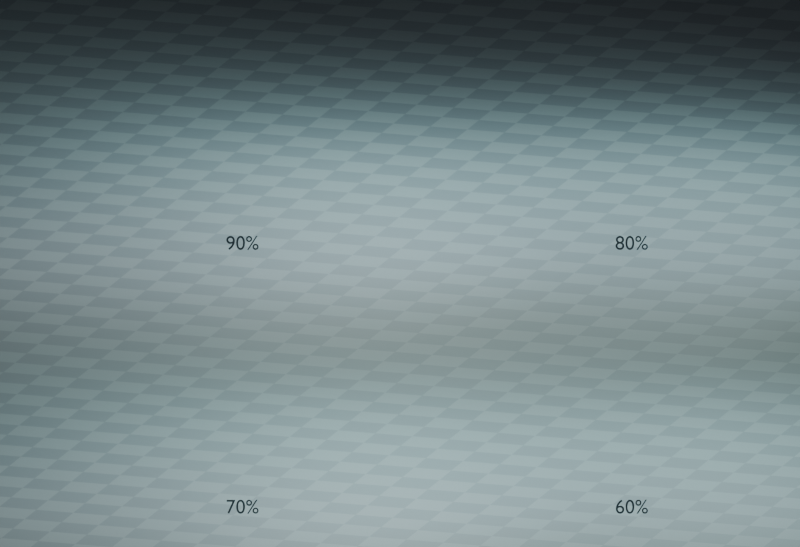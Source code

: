 # Source: Slime-Gravity-Softness.blend  (saved by Blender 5.3.31; exported with 4.5.12 LTS)
import bpy
from mathutils import Matrix  # noqa: F401  (used for matrix-valued properties, if any)

bpy.ops.wm.read_factory_settings(use_empty=True)
scene = bpy.context.scene
scene.name = 'Gravity - four grades'

# ---- collections
col_90__station = bpy.data.collections.new('90% station'); scene.collection.children.link(col_90__station)
col_80__station = bpy.data.collections.new('80% station'); scene.collection.children.link(col_80__station)
col_70__station = bpy.data.collections.new('70% station'); scene.collection.children.link(col_70__station)
col_60__station = bpy.data.collections.new('60% station'); scene.collection.children.link(col_60__station)
col_gel_setup_90 = bpy.data.collections.new('Gel setup 90')  # instanced only; not linked into the scene
col_gel_setup_80 = bpy.data.collections.new('Gel setup 80')  # instanced only; not linked into the scene
col_gel_setup_70 = bpy.data.collections.new('Gel setup 70')  # instanced only; not linked into the scene
col_gel_setup_60 = bpy.data.collections.new('Gel setup 60')  # instanced only; not linked into the scene

# ---- materials (node trees are filled in below, after node groups)
mat_studio___blue_slate = bpy.data.materials.new('Studio - blue slate')
mat_studio___blue_slate.diffuse_color = (0.078, 0.108, 0.145, 1.0)
mat_grade_lettering = bpy.data.materials.new('Grade lettering')
mat_grade_lettering.diffuse_color = (0.02, 0.03, 0.04, 1.0)

# ---- material node trees
mat_studio___blue_slate.use_nodes = True; mat_studio___blue_slate.node_tree.nodes.clear()
_N = mat_studio___blue_slate.node_tree.nodes; _L = mat_studio___blue_slate.node_tree.links
n0 = _N.new('ShaderNodeBsdfPrincipled'); n0.name = 'Principled BSDF'; n0.location = (-200, 100)
n0.inputs[2].default_value = 0.72
n0.inputs[10].default_value = 0.005
n0.inputs[20].default_value = 0.2
n1 = _N.new('ShaderNodeOutputMaterial'); n1.name = 'Material Output'; n1.location = (200, 100)
n2 = _N.new('ShaderNodeTexCoord'); n2.name = 'Texture Coordinate'; n2.location = (0, 0)
n3 = _N.new('ShaderNodeTexChecker'); n3.name = 'Checker Texture'; n3.location = (0, 0)
n3.inputs[1].default_value = (0.072, 0.1, 0.126, 1.0)
n3.inputs[2].default_value = (0.096, 0.132, 0.158, 1.0)
n3.inputs[3].default_value = 1.9
_L.new(n0.outputs[0], n1.inputs[0])
_L.new(n2.outputs[3], n3.inputs[0])
_L.new(n3.outputs[0], n0.inputs[0])
n1.is_active_output = True
mat_grade_lettering.use_nodes = True; mat_grade_lettering.node_tree.nodes.clear()
_N = mat_grade_lettering.node_tree.nodes; _L = mat_grade_lettering.node_tree.links
n0 = _N.new('ShaderNodeBsdfPrincipled'); n0.name = 'Principled BSDF'; n0.location = (-200, 100)
n0.inputs[10].default_value = 0.005
n1 = _N.new('ShaderNodeOutputMaterial'); n1.name = 'Material Output'; n1.location = (200, 100)
n2 = _N.new('ShaderNodeEmission'); n2.name = 'Emission'; n2.location = (0, 0)
n2.inputs[0].default_value = (0.018, 0.029, 0.035, 1.0)
_L.new(n2.outputs[0], n1.inputs[0])
n1.is_active_output = True

# ---- world
world_studio = bpy.data.worlds.new('Studio'); scene.world = world_studio
world_studio.use_nodes = True; world_studio.node_tree.nodes.clear()
_N = world_studio.node_tree.nodes; _L = world_studio.node_tree.links
n0 = _N.new('ShaderNodeBackground'); n0.name = 'Background'; n0.location = (-200, 100)
n0.inputs[0].default_value = (0.05, 0.05, 0.05, 1.0)
n1 = _N.new('ShaderNodeOutputWorld'); n1.name = 'World Output'; n1.location = (200, 100)
_L.new(n0.outputs[0], n1.inputs[0])
n1.is_active_output = True
world_studio.color = (0.3, 0.3, 0.3)

# ---- cameras
cam_portrait_camera = bpy.data.cameras.new('Portrait camera')
cam_portrait_camera.type = 'ORTHO'
cam_portrait_camera.ortho_scale = 10.85

# ---- lights
light_large_softbox = bpy.data.lights.new('Large softbox', 'AREA')
light_large_softbox.color = (1.0, 0.9, 0.78)
light_large_softbox.energy = 375.0
light_large_softbox.shape = 'RECTANGLE'
light_large_softbox.size = 4.1
light_large_softbox.size_y = 0.85
light_cool_fill = bpy.data.lights.new('Cool fill', 'AREA')
light_cool_fill.color = (0.78, 0.91, 1.0)
light_cool_fill.energy = 190.0
light_cool_fill.shape = 'RECTANGLE'
light_cool_fill.size = 3.4
light_cool_fill.size_y = 1.15
light_rim = bpy.data.lights.new('Rim', 'AREA')
light_rim.color = (0.74, 1.0, 0.88)
light_rim.energy = 520.0
light_rim.shape = 'RECTANGLE'
light_rim.size = 3.6
light_rim.size_y = 0.48

# ---- meshes
me_plane = bpy.data.meshes.new('Plane')
me_plane.from_pydata([(-100.0, -100.0, 0.0), (100.0, -100.0, 0.0), (-100.0, 100.0, 0.0), (100.0, 100.0, 0.0)], [], [(0, 1, 3, 2)])
_uv = me_plane.uv_layers.new(name='UVMap')
_uv.uv.foreach_set('vector', [0.0, 0.0, 1.0, 0.0, 1.0, 1.0, 0.0, 1.0])
me_plane.materials.append(mat_studio___blue_slate)
me_plane.update()

# ---- curves / text
txt_90 = bpy.data.curves.new('90%', 'FONT')
txt_90.dimensions = '2D'
txt_90.body = '90%'
txt_90.materials.append(mat_grade_lettering)
txt_90.align_x = 'CENTER'
txt_90.align_y = 'CENTER'
txt_90.size = 0.27
txt_80 = bpy.data.curves.new('80%', 'FONT')
txt_80.dimensions = '2D'
txt_80.body = '80%'
txt_80.materials.append(mat_grade_lettering)
txt_80.align_x = 'CENTER'
txt_80.align_y = 'CENTER'
txt_80.size = 0.27
txt_70 = bpy.data.curves.new('70%', 'FONT')
txt_70.dimensions = '2D'
txt_70.body = '70%'
txt_70.materials.append(mat_grade_lettering)
txt_70.align_x = 'CENTER'
txt_70.align_y = 'CENTER'
txt_70.size = 0.27
txt_60 = bpy.data.curves.new('60%', 'FONT')
txt_60.dimensions = '2D'
txt_60.body = '60%'
txt_60.materials.append(mat_grade_lettering)
txt_60.align_x = 'CENTER'
txt_60.align_y = 'CENTER'
txt_60.size = 0.27

# ---- objects
ob_studio_floor = bpy.data.objects.new('Studio Floor', me_plane)
ob_camera = bpy.data.objects.new('Camera', cam_portrait_camera)
ob_large_softbox = bpy.data.objects.new('Large softbox', light_large_softbox)
ob_cool_fill = bpy.data.objects.new('Cool fill', light_cool_fill)
ob_rim = bpy.data.objects.new('Rim', light_rim)
ob_90 = bpy.data.objects.new('90%', txt_90)
ob_large_softbox___80 = bpy.data.objects.new('Large softbox - 80', light_large_softbox)
ob_cool_fill___80 = bpy.data.objects.new('Cool fill - 80', light_cool_fill)
ob_rim___80 = bpy.data.objects.new('Rim - 80', light_rim)
ob_80 = bpy.data.objects.new('80%', txt_80)
ob_large_softbox___70 = bpy.data.objects.new('Large softbox - 70', light_large_softbox)
ob_cool_fill___70 = bpy.data.objects.new('Cool fill - 70', light_cool_fill)
ob_rim___70 = bpy.data.objects.new('Rim - 70', light_rim)
ob_70 = bpy.data.objects.new('70%', txt_70)
ob_large_softbox___60 = bpy.data.objects.new('Large softbox - 60', light_large_softbox)
ob_cool_fill___60 = bpy.data.objects.new('Cool fill - 60', light_cool_fill)
ob_rim___60 = bpy.data.objects.new('Rim - 60', light_rim)
ob_60 = bpy.data.objects.new('60%', txt_60)
ob_90__reference = bpy.data.objects.new('90% reference', None)
ob_80__reference = bpy.data.objects.new('80% reference', None)
ob_70__reference = bpy.data.objects.new('70% reference', None)
ob_60__reference = bpy.data.objects.new('60% reference', None)

# ---- transforms, parenting, visibility, modifiers, constraints
ob_studio_floor.location = (0.0, 0.0, 0.03)
_m = ob_studio_floor.modifiers.new('Floor collision', 'COLLISION')
ob_camera.location = (5.024, -17.85, 5.926)
ob_camera.rotation_euler = (1.313, 3.88e-08, 0.3063)
ob_large_softbox.location = (-7.633, 1.893, 6.0)
ob_large_softbox.rotation_euler = (0.7368, -4.494e-09, -0.6023)
ob_cool_fill.location = (-1.633, 3.893, 3.9)
ob_cool_fill.rotation_euler = (0.8653, 6.198e-08, 1.019)
ob_rim.location = (-3.633, 9.093, 4.7)
ob_rim.rotation_euler = (0.7035, 7.656e-08, 2.769)
ob_90.location = (-3.995, 3.578, 0.24)
ob_90.rotation_euler = (1.313, 3.88e-08, 0.3063)
ob_90.visible_shadow = False
ob_large_softbox___80.location = (-2.599, 3.486, 6.0)
ob_large_softbox___80.rotation_euler = (0.7368, -4.494e-09, -0.6023)
ob_cool_fill___80.location = (3.401, 5.486, 3.9)
ob_cool_fill___80.rotation_euler = (0.8653, 6.198e-08, 1.019)
ob_rim___80.location = (1.401, 10.69, 4.7)
ob_rim___80.rotation_euler = (0.7035, 7.656e-08, 2.769)
ob_80.location = (1.039, 5.17, 0.24)
ob_80.rotation_euler = (1.313, 3.88e-08, 0.3063)
ob_80.visible_shadow = False
ob_large_softbox___70.location = (-3.401, -11.49, 6.0)
ob_large_softbox___70.rotation_euler = (0.7368, -4.494e-09, -0.6023)
ob_cool_fill___70.location = (2.599, -9.486, 3.9)
ob_cool_fill___70.rotation_euler = (0.8653, 6.198e-08, 1.019)
ob_rim___70.location = (0.5986, -4.286, 4.7)
ob_rim___70.rotation_euler = (0.7035, 7.656e-08, 2.769)
ob_70.location = (0.2365, -9.801, 0.24)
ob_70.rotation_euler = (1.313, 3.88e-08, 0.3063)
ob_70.visible_shadow = False
ob_large_softbox___60.location = (1.633, -9.893, 6.0)
ob_large_softbox___60.rotation_euler = (0.7368, -4.494e-09, -0.6023)
ob_cool_fill___60.location = (7.633, -7.893, 3.9)
ob_cool_fill___60.rotation_euler = (0.8653, 6.198e-08, 1.019)
ob_rim___60.location = (5.633, -2.693, 4.7)
ob_rim___60.rotation_euler = (0.7035, 7.656e-08, 2.769)
ob_60.location = (5.271, -8.209, 0.24)
ob_60.rotation_euler = (1.313, 3.88e-08, 0.3063)
ob_60.visible_shadow = False
ob_90__reference.location = (-4.633, 5.893, 1.18e-07)
ob_90__reference.empty_display_size = 0.07
ob_90__reference.instance_type = 'COLLECTION'
ob_80__reference.location = (0.4014, 7.486, -1.18e-07)
ob_80__reference.empty_display_size = 0.07
ob_80__reference.instance_type = 'COLLECTION'
ob_70__reference.location = (-0.4014, -7.486, 1.18e-07)
ob_70__reference.empty_display_size = 0.07
ob_70__reference.instance_type = 'COLLECTION'
ob_60__reference.location = (4.633, -5.893, -1.18e-07)
ob_60__reference.empty_display_size = 0.07
ob_60__reference.instance_type = 'COLLECTION'
ob_90__reference.instance_collection = col_gel_setup_90
ob_80__reference.instance_collection = col_gel_setup_80
ob_70__reference.instance_collection = col_gel_setup_70
ob_60__reference.instance_collection = col_gel_setup_60

# ---- collection membership
scene.collection.objects.link(ob_studio_floor)
scene.collection.objects.link(ob_camera)
scene.collection.objects.link(ob_large_softbox)
scene.collection.objects.link(ob_cool_fill)
scene.collection.objects.link(ob_rim)
scene.collection.objects.link(ob_90)
scene.collection.objects.link(ob_large_softbox___80)
scene.collection.objects.link(ob_cool_fill___80)
scene.collection.objects.link(ob_rim___80)
scene.collection.objects.link(ob_80)
scene.collection.objects.link(ob_large_softbox___70)
scene.collection.objects.link(ob_cool_fill___70)
scene.collection.objects.link(ob_rim___70)
scene.collection.objects.link(ob_70)
scene.collection.objects.link(ob_large_softbox___60)
scene.collection.objects.link(ob_cool_fill___60)
scene.collection.objects.link(ob_rim___60)
scene.collection.objects.link(ob_60)
col_90__station.objects.link(ob_90__reference)
col_80__station.objects.link(ob_80__reference)
col_70__station.objects.link(ob_70__reference)
col_60__station.objects.link(ob_60__reference)

# ---- scene / render settings (as saved in the file)
scene.camera = ob_camera
scene.frame_start = 81; scene.frame_end = 241; scene.frame_set(81)
scene.render.engine = 'CYCLES'
scene.render.resolution_x = 1200
scene.render.resolution_y = 820
scene.render.bake_bias = 0.0
scene.render.bake_samples = 0
scene.render.compositor_device = 'GPU'
scene.cycles.samples = 24
scene.cycles.transmission_bounces = 8
scene.eevee.use_volume_custom_range = False
scene.eevee.fast_gi_thickness_near = 0.1
scene.eevee.fast_gi_thickness_far = 0.0
scene.eevee.ray_tracing_options.screen_trace_thickness = 0.1
scene.eevee.use_raytracing = True
bpy.context.view_layer.update()
